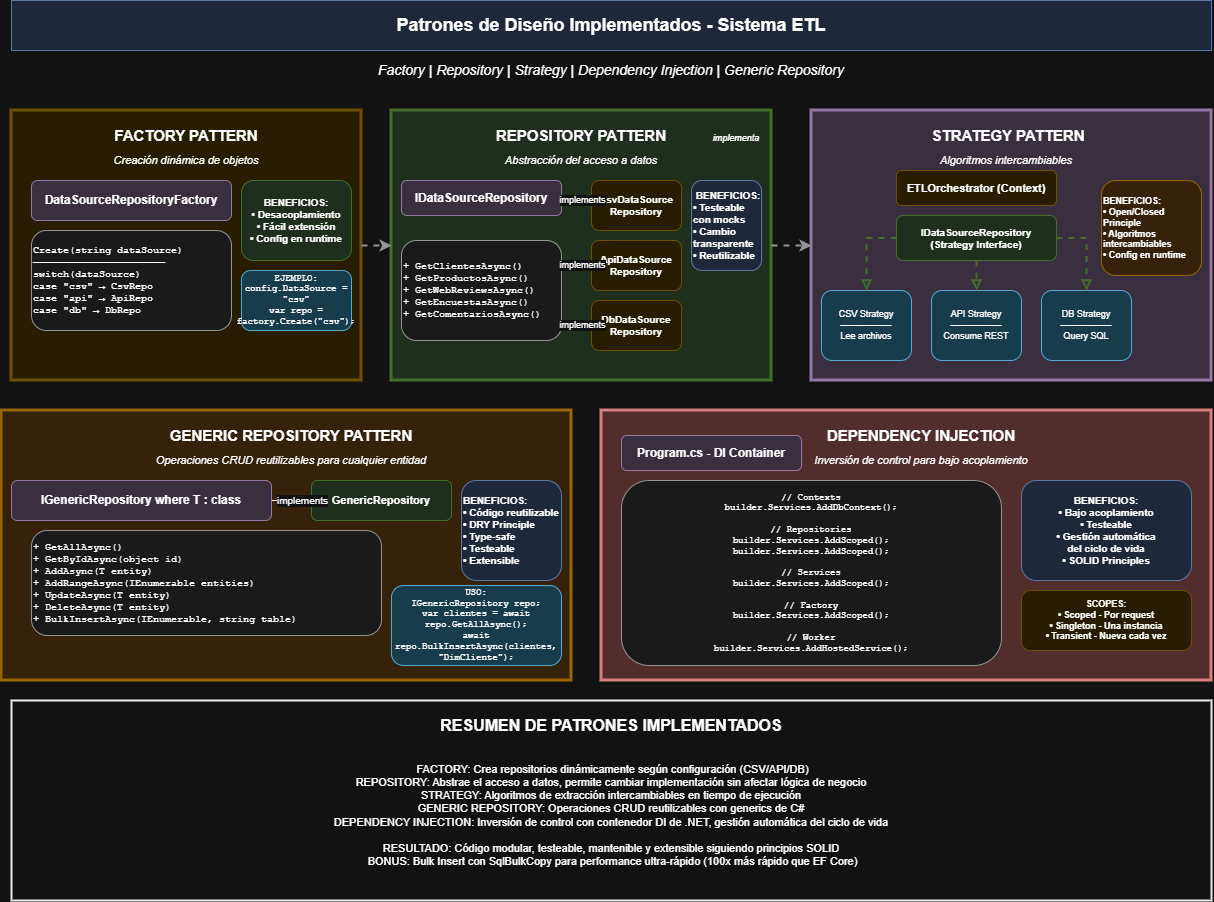

The diagram above was exported from draw.io. Its source (the exported page's mxGraphModel, read from the mxfile embedded in the PNG):
<mxGraphModel dx="1864" dy="773" grid="1" gridSize="10" guides="1" tooltips="1" connect="1" arrows="1" fold="1" page="1" pageScale="1" pageWidth="1400" pageHeight="1100" math="0" shadow="0">
  <root>
    <mxCell id="0" />
    <mxCell id="1" parent="0" />
    <mxCell id="title" parent="1" style="rounded=0;whiteSpace=wrap;html=1;fontSize=18;fontStyle=1;fillColor=#dae8fc;strokeColor=#6c8ebf;" value="Patrones de Diseño Implementados - Sistema ETL" vertex="1">
      <mxGeometry height="50" width="1200" x="100" y="20" as="geometry" />
    </mxCell>
    <mxCell id="subtitle" parent="1" style="text;html=1;strokeColor=none;fillColor=none;align=center;verticalAlign=middle;whiteSpace=wrap;rounded=0;fontSize=14;fontStyle=2;" value="Factory | Repository | Strategy | Dependency Injection | Generic Repository" vertex="1">
      <mxGeometry height="30" width="600" x="400" y="75" as="geometry" />
    </mxCell>
    <mxCell id="factory-box" parent="1" style="rounded=0;whiteSpace=wrap;html=1;fillColor=#fff2cc;strokeColor=#d6b656;strokeWidth=3;" value="" vertex="1">
      <mxGeometry height="270" width="350" x="100" y="130" as="geometry" />
    </mxCell>
    <mxCell id="factory-title" parent="1" style="text;html=1;strokeColor=none;fillColor=none;align=center;verticalAlign=middle;whiteSpace=wrap;rounded=0;fontSize=15;fontStyle=1;" value="FACTORY PATTERN" vertex="1">
      <mxGeometry height="30" width="200" x="175" y="140" as="geometry" />
    </mxCell>
    <mxCell id="factory-subtitle" parent="1" style="text;html=1;strokeColor=none;fillColor=none;align=center;verticalAlign=middle;whiteSpace=wrap;rounded=0;fontSize=11;fontStyle=2;" value="Creación dinámica de objetos" vertex="1">
      <mxGeometry height="20" width="250" x="150" y="170" as="geometry" />
    </mxCell>
    <mxCell id="factory-class" parent="1" style="rounded=1;whiteSpace=wrap;html=1;fillColor=#e1d5e7;strokeColor=#9673a6;fontSize=12;fontStyle=1;" value="DataSourceRepositoryFactory" vertex="1">
      <mxGeometry height="40" width="200" x="120" y="200" as="geometry" />
    </mxCell>
    <mxCell id="factory-method" parent="1" style="rounded=1;whiteSpace=wrap;html=1;fillColor=#f5f5f5;strokeColor=#666666;fontSize=10;align=left;fontFamily=Courier New;" value="Create(string dataSource)&#10;──────────────────────&#10;switch(dataSource)&#10;  case &quot;csv&quot; → CsvRepo&#10;  case &quot;api&quot; → ApiRepo&#10;  case &quot;db&quot; → DbRepo" vertex="1">
      <mxGeometry height="100" width="200" x="120" y="250" as="geometry" />
    </mxCell>
    <mxCell id="factory-benefit" parent="1" style="rounded=1;whiteSpace=wrap;html=1;fillColor=#d5e8d4;strokeColor=#82b366;fontSize=10;align=center;fontStyle=1;" value="BENEFICIOS:&lt;br&gt;• Desacoplamiento&lt;br&gt;• Fácil extensión&lt;br&gt;• Config en runtime" vertex="1">
      <mxGeometry height="80" width="110" x="330" y="200" as="geometry" />
    </mxCell>
    <mxCell id="factory-example" parent="1" style="rounded=1;whiteSpace=wrap;html=1;fillColor=#b1ddf0;strokeColor=#10739e;fontSize=9;align=center;fontFamily=Courier New;" value="EJEMPLO:&lt;br&gt;config.DataSource = &quot;csv&quot;&lt;br&gt;var repo = factory.Create(&quot;csv&quot;);" vertex="1">
      <mxGeometry height="60" width="110" x="330" y="290" as="geometry" />
    </mxCell>
    <mxCell id="repository-box" parent="1" style="rounded=0;whiteSpace=wrap;html=1;fillColor=#d5e8d4;strokeColor=#82b366;strokeWidth=3;" value="" vertex="1">
      <mxGeometry height="270" width="380" x="480" y="130" as="geometry" />
    </mxCell>
    <mxCell id="repository-title" parent="1" style="text;html=1;strokeColor=none;fillColor=none;align=center;verticalAlign=middle;whiteSpace=wrap;rounded=0;fontSize=15;fontStyle=1;" value="REPOSITORY PATTERN" vertex="1">
      <mxGeometry height="30" width="240" x="550" y="140" as="geometry" />
    </mxCell>
    <mxCell id="repository-subtitle" parent="1" style="text;html=1;strokeColor=none;fillColor=none;align=center;verticalAlign=middle;whiteSpace=wrap;rounded=0;fontSize=11;fontStyle=2;" value="Abstracción del acceso a datos" vertex="1">
      <mxGeometry height="20" width="280" x="530" y="170" as="geometry" />
    </mxCell>
    <mxCell id="repository-interface" parent="1" style="rounded=1;whiteSpace=wrap;html=1;fillColor=#e1d5e7;strokeColor=#9673a6;fontSize=12;fontStyle=1;" value="IDataSourceRepository" vertex="1">
      <mxGeometry height="35" width="160" x="490" y="200" as="geometry" />
    </mxCell>
    <mxCell id="repository-methods" parent="1" style="rounded=1;whiteSpace=wrap;html=1;fillColor=#f5f5f5;strokeColor=#666666;fontSize=10;align=left;fontFamily=Courier New;" value="+ GetClientesAsync()&#10;+ GetProductosAsync()&#10;+ GetWebReviewsAsync()&#10;+ GetEncuestasAsync()&#10;+ GetComentariosAsync()" vertex="1">
      <mxGeometry height="100" width="160" x="490" y="260" as="geometry" />
    </mxCell>
    <mxCell id="repo-csv" parent="1" style="rounded=1;whiteSpace=wrap;html=1;fillColor=#fff2cc;strokeColor=#d6b656;fontSize=10;fontStyle=1;" value="CsvDataSource&#10;Repository" vertex="1">
      <mxGeometry height="50" width="90" x="680" y="200" as="geometry" />
    </mxCell>
    <mxCell id="repo-api" parent="1" style="rounded=1;whiteSpace=wrap;html=1;fillColor=#fff2cc;strokeColor=#d6b656;fontSize=10;fontStyle=1;" value="ApiDataSource&#10;Repository" vertex="1">
      <mxGeometry height="50" width="90" x="680" y="260" as="geometry" />
    </mxCell>
    <mxCell id="repo-db" parent="1" style="rounded=1;whiteSpace=wrap;html=1;fillColor=#fff2cc;strokeColor=#d6b656;fontSize=10;fontStyle=1;" value="DbDataSource&#10;Repository" vertex="1">
      <mxGeometry height="50" width="90" x="680" y="320" as="geometry" />
    </mxCell>
    <mxCell id="arrow-repo1" edge="1" parent="1" style="edgeStyle=orthogonalEdgeStyle;rounded=0;orthogonalLoop=1;jettySize=auto;html=1;endArrow=block;endFill=0;strokeWidth=2;dashed=1;strokeColor=#9673a6;fontSize=9;" value="implements">
      <mxGeometry relative="1" as="geometry">
        <mxPoint x="660" y="220" as="sourcePoint" />
        <mxPoint x="680" y="220" as="targetPoint" />
      </mxGeometry>
    </mxCell>
    <mxCell id="arrow-repo2" edge="1" parent="1" style="edgeStyle=orthogonalEdgeStyle;rounded=0;orthogonalLoop=1;jettySize=auto;html=1;endArrow=block;endFill=0;strokeWidth=2;dashed=1;strokeColor=#9673a6;fontSize=9;" value="implements">
      <mxGeometry relative="1" as="geometry">
        <mxPoint x="660" y="285" as="sourcePoint" />
        <mxPoint x="680" y="285" as="targetPoint" />
      </mxGeometry>
    </mxCell>
    <mxCell id="arrow-repo3" edge="1" parent="1" style="edgeStyle=orthogonalEdgeStyle;rounded=0;orthogonalLoop=1;jettySize=auto;html=1;endArrow=block;endFill=0;strokeWidth=2;dashed=1;strokeColor=#9673a6;fontSize=9;" value="implements">
      <mxGeometry relative="1" as="geometry">
        <mxPoint x="660" y="345" as="sourcePoint" />
        <mxPoint x="680" y="345" as="targetPoint" />
      </mxGeometry>
    </mxCell>
    <mxCell id="repository-benefit" parent="1" style="rounded=1;whiteSpace=wrap;html=1;fillColor=#dae8fc;strokeColor=#6c8ebf;fontSize=10;align=left;fontStyle=1;" value="&amp;nbsp;BENEFICIOS:&lt;br&gt;• Testeable con mocks&lt;br&gt;• Cambio transparente&lt;br&gt;• Reutilizable" vertex="1">
      <mxGeometry height="90" width="70" x="780" y="200" as="geometry" />
    </mxCell>
    <mxCell id="strategy-box" parent="1" style="rounded=0;whiteSpace=wrap;html=1;fillColor=#e1d5e7;strokeColor=#9673a6;strokeWidth=3;" value="" vertex="1">
      <mxGeometry height="270" width="400" x="900" y="130" as="geometry" />
    </mxCell>
    <mxCell id="strategy-title" parent="1" style="text;html=1;strokeColor=none;fillColor=none;align=center;verticalAlign=middle;whiteSpace=wrap;rounded=0;fontSize=15;fontStyle=1;" value="&amp;nbsp;STRATEGY PATTERN" vertex="1">
      <mxGeometry height="30" width="160" x="1015" y="140" as="geometry" />
    </mxCell>
    <mxCell id="strategy-subtitle" parent="1" style="text;html=1;strokeColor=none;fillColor=none;align=center;verticalAlign=middle;whiteSpace=wrap;rounded=0;fontSize=11;fontStyle=2;" value="Algoritmos intercambiables" vertex="1">
      <mxGeometry height="20" width="250" x="970" y="170" as="geometry" />
    </mxCell>
    <mxCell id="strategy-context" parent="1" style="rounded=1;whiteSpace=wrap;html=1;fillColor=#fff2cc;strokeColor=#d6b656;fontSize=11;fontStyle=1;" value="ETLOrchestrator (Context)" vertex="1">
      <mxGeometry height="35" width="160" x="985" y="190" as="geometry" />
    </mxCell>
    <mxCell id="strategy-interface" parent="1" style="rounded=1;whiteSpace=wrap;html=1;fillColor=#d5e8d4;strokeColor=#82b366;fontSize=10;fontStyle=1;" value="IDataSourceRepository&#10;(Strategy Interface)" vertex="1">
      <mxGeometry height="45" width="160" x="985" y="235" as="geometry" />
    </mxCell>
    <mxCell id="strategy-csv" parent="1" style="rounded=1;whiteSpace=wrap;html=1;fillColor=#b1ddf0;strokeColor=#10739e;fontSize=9;align=center;" value="CSV Strategy&#10;────────&#10;Lee archivos" vertex="1">
      <mxGeometry height="70" width="90" x="910" y="310" as="geometry" />
    </mxCell>
    <mxCell id="strategy-api" parent="1" style="rounded=1;whiteSpace=wrap;html=1;fillColor=#b1ddf0;strokeColor=#10739e;fontSize=9;align=center;" value="API Strategy&#10;────────&#10;Consume REST" vertex="1">
      <mxGeometry height="70" width="90" x="1020" y="310" as="geometry" />
    </mxCell>
    <mxCell id="strategy-db" parent="1" style="rounded=1;whiteSpace=wrap;html=1;fillColor=#b1ddf0;strokeColor=#10739e;fontSize=9;align=center;" value="DB Strategy&#10;────────&#10;Query SQL" vertex="1">
      <mxGeometry height="70" width="90" x="1130" y="310" as="geometry" />
    </mxCell>
    <mxCell id="arrow-strat1" edge="1" parent="1" source="strategy-interface" style="edgeStyle=orthogonalEdgeStyle;rounded=0;orthogonalLoop=1;jettySize=auto;html=1;endArrow=block;endFill=0;strokeWidth=2;dashed=1;strokeColor=#82b366;exitX=0;exitY=0.5;exitDx=0;exitDy=0;" value="">
      <mxGeometry relative="1" as="geometry">
        <mxPoint x="955" y="295" as="sourcePoint" />
        <mxPoint x="955" y="310" as="targetPoint" />
      </mxGeometry>
    </mxCell>
    <mxCell id="arrow-strat2" edge="1" parent="1" source="strategy-interface" style="edgeStyle=orthogonalEdgeStyle;rounded=0;orthogonalLoop=1;jettySize=auto;html=1;endArrow=block;endFill=0;strokeWidth=2;dashed=1;strokeColor=#82b366;exitX=0.5;exitY=1;exitDx=0;exitDy=0;" value="">
      <mxGeometry relative="1" as="geometry">
        <mxPoint x="1065" y="295" as="sourcePoint" />
        <mxPoint x="1065" y="310" as="targetPoint" />
      </mxGeometry>
    </mxCell>
    <mxCell id="arrow-strat3" edge="1" parent="1" source="strategy-interface" style="edgeStyle=orthogonalEdgeStyle;rounded=0;orthogonalLoop=1;jettySize=auto;html=1;endArrow=block;endFill=0;strokeWidth=2;dashed=1;strokeColor=#82b366;exitX=1;exitY=0.5;exitDx=0;exitDy=0;" value="">
      <mxGeometry relative="1" as="geometry">
        <mxPoint x="1175" y="295" as="sourcePoint" />
        <mxPoint x="1175" y="310" as="targetPoint" />
      </mxGeometry>
    </mxCell>
    <mxCell id="strategy-benefit" parent="1" style="rounded=1;whiteSpace=wrap;html=1;fillColor=#ffe6cc;strokeColor=#d79b00;fontSize=9;align=left;fontStyle=1;" value="BENEFICIOS:&lt;br&gt;• Open/Closed Principle&lt;br&gt;• Algoritmos intercambiables&lt;br&gt;• Config en runtime" vertex="1">
      <mxGeometry height="95" width="100" x="1190" y="200" as="geometry" />
    </mxCell>
    <mxCell id="generic-box" parent="1" style="rounded=0;whiteSpace=wrap;html=1;fillColor=#ffe6cc;strokeColor=#d79b00;strokeWidth=3;" value="" vertex="1">
      <mxGeometry height="270" width="570" x="90" y="430" as="geometry" />
    </mxCell>
    <mxCell id="generic-title" parent="1" style="text;html=1;strokeColor=none;fillColor=none;align=center;verticalAlign=middle;whiteSpace=wrap;rounded=0;fontSize=15;fontStyle=1;" value="GENERIC REPOSITORY PATTERN" vertex="1">
      <mxGeometry height="30" width="280" x="240" y="440" as="geometry" />
    </mxCell>
    <mxCell id="generic-subtitle" parent="1" style="text;html=1;strokeColor=none;fillColor=none;align=center;verticalAlign=middle;whiteSpace=wrap;rounded=0;fontSize=11;fontStyle=2;" value="Operaciones CRUD reutilizables para cualquier entidad" vertex="1">
      <mxGeometry height="20" width="380" x="190" y="470" as="geometry" />
    </mxCell>
    <mxCell id="FXdo5U3P5xVnEcZhICO3-1" edge="1" parent="1" source="generic-interface" style="edgeStyle=orthogonalEdgeStyle;rounded=0;orthogonalLoop=1;jettySize=auto;html=1;" target="generic-impl" value="">
      <mxGeometry relative="1" as="geometry" />
    </mxCell>
    <mxCell id="generic-interface" parent="1" style="rounded=1;whiteSpace=wrap;html=1;fillColor=#e1d5e7;strokeColor=#9673a6;fontSize=12;fontStyle=1;" value="IGenericRepository&lt;T&gt; where T : class" vertex="1">
      <mxGeometry height="40" width="260" x="100" y="500" as="geometry" />
    </mxCell>
    <mxCell id="generic-methods" parent="1" style="rounded=1;whiteSpace=wrap;html=1;fillColor=#f5f5f5;strokeColor=#666666;fontSize=10;align=left;fontFamily=Courier New;" value="+ GetAllAsync()&#10;+ GetByIdAsync(object id)&#10;+ AddAsync(T entity)&#10;+ AddRangeAsync(IEnumerable&lt;T&gt; entities)&#10;+ UpdateAsync(T entity)&#10;+ DeleteAsync(T entity)&#10;+ BulkInsertAsync(IEnumerable&lt;T&gt;, string table)" vertex="1">
      <mxGeometry height="105" width="350" x="120" y="550" as="geometry" />
    </mxCell>
    <mxCell id="generic-impl" parent="1" style="rounded=1;whiteSpace=wrap;html=1;fillColor=#d5e8d4;strokeColor=#82b366;fontSize=11;fontStyle=1;" value="GenericRepository&lt;T&gt;" vertex="1">
      <mxGeometry height="40" width="140" x="400" y="500" as="geometry" />
    </mxCell>
    <mxCell id="arrow-generic" edge="1" parent="1" style="edgeStyle=orthogonalEdgeStyle;rounded=0;orthogonalLoop=1;jettySize=auto;html=1;endArrow=block;endFill=0;strokeWidth=2;dashed=1;strokeColor=#9673a6;fontSize=10;" value="implements">
      <mxGeometry relative="1" as="geometry">
        <mxPoint x="380" y="520" as="sourcePoint" />
        <mxPoint x="400" y="520" as="targetPoint" />
      </mxGeometry>
    </mxCell>
    <mxCell id="generic-benefit" parent="1" style="rounded=1;whiteSpace=wrap;html=1;fillColor=#dae8fc;strokeColor=#6c8ebf;fontSize=10;align=left;fontStyle=1;" value="BENEFICIOS:&lt;br&gt;• Código reutilizable&lt;br&gt;• DRY Principle&lt;br&gt;• Type-safe&lt;br&gt;• Testeable&lt;br&gt;• Extensible" vertex="1">
      <mxGeometry height="100" width="100" x="550" y="500" as="geometry" />
    </mxCell>
    <mxCell id="generic-example" parent="1" style="rounded=1;whiteSpace=wrap;html=1;fillColor=#b1ddf0;strokeColor=#10739e;fontSize=9;align=center;fontFamily=Courier New;" value="&lt;div style=&quot;&quot;&gt;&lt;span style=&quot;background-color: transparent; color: light-dark(rgb(0, 0, 0), rgb(255, 255, 255));&quot;&gt;USO:&lt;/span&gt;&lt;/div&gt;IGenericRepository repo;&lt;br&gt;var clientes = await repo.GetAllAsync();&lt;br&gt;await repo.BulkInsertAsync(clientes, &quot;DimCliente&quot;);" vertex="1">
      <mxGeometry height="80" width="170" x="480" y="605" as="geometry" />
    </mxCell>
    <mxCell id="di-box" parent="1" style="rounded=0;whiteSpace=wrap;html=1;fillColor=#f8cecc;strokeColor=#b85450;strokeWidth=3;" value="" vertex="1">
      <mxGeometry height="270" width="610" x="690" y="430" as="geometry" />
    </mxCell>
    <mxCell id="di-title" parent="1" style="text;html=1;strokeColor=none;fillColor=none;align=center;verticalAlign=middle;whiteSpace=wrap;rounded=0;fontSize=15;fontStyle=1;" value="DEPENDENCY INJECTION" vertex="1">
      <mxGeometry height="30" width="220" x="900" y="440" as="geometry" />
    </mxCell>
    <mxCell id="di-subtitle" parent="1" style="text;html=1;strokeColor=none;fillColor=none;align=center;verticalAlign=middle;whiteSpace=wrap;rounded=0;fontSize=11;fontStyle=2;" value="Inversión de control para bajo acoplamiento" vertex="1">
      <mxGeometry height="20" width="320" x="850" y="470" as="geometry" />
    </mxCell>
    <mxCell id="di-program" parent="1" style="rounded=1;whiteSpace=wrap;html=1;fillColor=#e1d5e7;strokeColor=#9673a6;fontSize=12;fontStyle=1;" value="Program.cs - DI Container" vertex="1">
      <mxGeometry height="35" width="180" x="710" y="455" as="geometry" />
    </mxCell>
    <mxCell id="di-code" parent="1" style="rounded=1;whiteSpace=wrap;html=1;fillColor=#f5f5f5;strokeColor=#666666;fontSize=9;align=center;fontFamily=Courier New;" value="// Contexts&lt;br&gt;builder.Services.AddDbContext();&lt;br&gt;&lt;br&gt;// Repositories&lt;br&gt;builder.Services.AddScoped();&lt;br&gt;builder.Services.AddScoped();&lt;br&gt;&lt;br&gt;// Services&lt;br&gt;builder.Services.AddScoped();&lt;br&gt;&lt;br&gt;// Factory&lt;br&gt;builder.Services.AddScoped();&lt;br&gt;&lt;br&gt;// Worker&lt;br&gt;builder.Services.AddHostedService();" vertex="1">
      <mxGeometry height="185" width="380" x="710" y="500" as="geometry" />
    </mxCell>
    <mxCell id="di-benefit" parent="1" style="rounded=1;whiteSpace=wrap;html=1;fillColor=#dae8fc;strokeColor=#6c8ebf;fontSize=10;align=center;fontStyle=1;" value="BENEFICIOS:&lt;br&gt;• Bajo acoplamiento&lt;br&gt;• Testeable&lt;br&gt;• Gestión automática&lt;br&gt;  del ciclo de vida&lt;br&gt;• SOLID Principles" vertex="1">
      <mxGeometry height="100" width="170" x="1110" y="500" as="geometry" />
    </mxCell>
    <mxCell id="di-scopes" parent="1" style="rounded=1;whiteSpace=wrap;html=1;fillColor=#fff2cc;strokeColor=#d6b656;fontSize=9;align=center;fontStyle=1;" value="SCOPES:&lt;br&gt;• Scoped - Por request&lt;br&gt;• Singleton - Una instancia&lt;br&gt;• Transient - Nueva cada vez" vertex="1">
      <mxGeometry height="60" width="170" x="1110" y="610" as="geometry" />
    </mxCell>
    <mxCell id="summary-box" parent="1" style="rounded=0;whiteSpace=wrap;html=1;fillColor=#ffffff;strokeColor=#000000;strokeWidth=2;" value="" vertex="1">
      <mxGeometry height="200" width="1200" x="100" y="720" as="geometry" />
    </mxCell>
    <mxCell id="summary-title" parent="1" style="text;html=1;strokeColor=none;fillColor=none;align=center;verticalAlign=middle;whiteSpace=wrap;rounded=0;fontSize=16;fontStyle=1;" value="RESUMEN DE PATRONES IMPLEMENTADOS" vertex="1">
      <mxGeometry height="30" width="400" x="500" y="730" as="geometry" />
    </mxCell>
    <mxCell id="summary-content" parent="1" style="text;html=1;strokeColor=none;fillColor=none;align=center;verticalAlign=middle;whiteSpace=wrap;rounded=0;fontSize=11;" value="&amp;nbsp;FACTORY: Crea repositorios dinámicamente según configuración (CSV/API/DB)&lt;br&gt;REPOSITORY: Abstrae el acceso a datos, permite cambiar implementación sin afectar lógica de negocio&lt;br&gt;STRATEGY: Algoritmos de extracción intercambiables en tiempo de ejecución&lt;br&gt;GENERIC REPOSITORY: Operaciones CRUD reutilizables con generics de C#&lt;br&gt;DEPENDENCY INJECTION: Inversión de control con contenedor DI de .NET, gestión automática del ciclo de vida&lt;br&gt;&lt;br&gt;RESULTADO: Código modular, testeable, mantenible y extensible siguiendo principios SOLID&lt;div&gt;&amp;nbsp;BONUS: Bulk Insert con SqlBulkCopy para performance ultra-rápido (100x más rápido que EF Core)&lt;/div&gt;" vertex="1">
      <mxGeometry height="130" width="1160" x="120" y="770" as="geometry" />
    </mxCell>
    <mxCell id="conn-arrow1" edge="1" parent="1" source="factory-box" style="edgeStyle=orthogonalEdgeStyle;rounded=0;orthogonalLoop=1;jettySize=auto;html=1;endArrow=classic;endFill=1;strokeWidth=2;strokeColor=#666666;dashed=1;entryX=0;entryY=0.5;entryDx=0;entryDy=0;exitX=1;exitY=0.5;exitDx=0;exitDy=0;" target="repository-box" value="">
      <mxGeometry relative="1" as="geometry">
        <mxPoint x="450" y="180" as="sourcePoint" />
        <mxPoint x="480" y="180" as="targetPoint" />
      </mxGeometry>
    </mxCell>
    <mxCell id="conn-label2" parent="1" style="text;html=1;strokeColor=none;fillColor=none;align=center;verticalAlign=middle;whiteSpace=wrap;rounded=0;fontSize=9;fontStyle=2;" value="implementa" vertex="1">
      <mxGeometry height="15" width="60" x="795" y="150" as="geometry" />
    </mxCell>
    <mxCell id="conn-arrow2" edge="1" parent="1" source="repository-box" style="edgeStyle=orthogonalEdgeStyle;rounded=0;orthogonalLoop=1;jettySize=auto;html=1;endArrow=classic;endFill=1;strokeWidth=2;strokeColor=#666666;dashed=1;entryX=0;entryY=0.5;entryDx=0;entryDy=0;exitX=1;exitY=0.5;exitDx=0;exitDy=0;" target="strategy-box" value="">
      <mxGeometry relative="1" as="geometry">
        <mxPoint x="860" y="180" as="sourcePoint" />
        <mxPoint x="890" y="180" as="targetPoint" />
      </mxGeometry>
    </mxCell>
  </root>
</mxGraphModel>